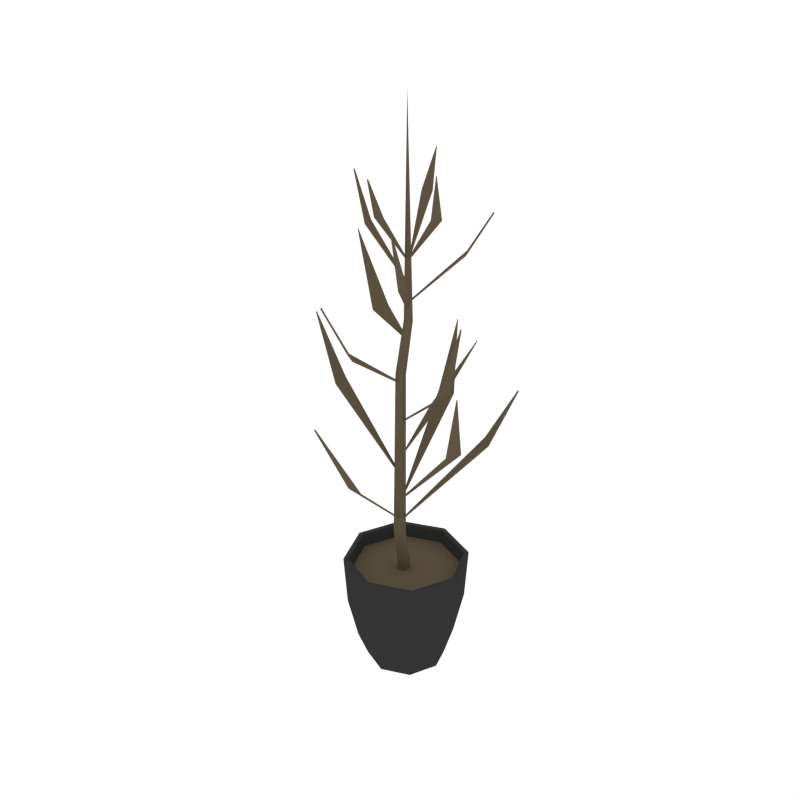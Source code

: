 # Source: Houseplant_8.blend  (saved by Blender 2.79.0; exported with 4.5.12 LTS)
import bpy
from mathutils import Matrix  # noqa: F401  (used for matrix-valued properties, if any)

bpy.ops.wm.read_factory_settings(use_empty=True)
scene = bpy.context.scene
scene.name = 'Scene'

# ---- collections
col_collection_1 = bpy.data.collections.new('Collection 1'); scene.collection.children.link(col_collection_1)

# ---- materials (node trees are filled in below, after node groups)
mat_black = bpy.data.materials.new('Black')
mat_black.alpha_threshold = 0.0
mat_black.diffuse_color = (0.03522, 0.03522, 0.03522, 1.0)
mat_black.roughness = 0.5
mat_brown = bpy.data.materials.new('Brown')
mat_brown.alpha_threshold = 0.0
mat_brown.diffuse_color = (0.1144, 0.08866, 0.05613, 1.0)
mat_brown.roughness = 0.5
mat_plant_green = bpy.data.materials.new('Plant_Green')
mat_plant_green.alpha_threshold = 0.0
mat_plant_green.diffuse_color = (0.2471, 0.3931, 0.05337, 1.0)
mat_plant_green.roughness = 0.5
mat_wood = bpy.data.materials.new('Wood')
mat_wood.alpha_threshold = 0.0
mat_wood.diffuse_color = (0.1144, 0.08866, 0.05613, 1.0)
mat_wood.roughness = 0.5

# ---- node groups
ng_auto_smooth = bpy.data.node_groups.new('Auto Smooth', 'GeometryNodeTree')
_s = ng_auto_smooth.interface.new_socket(name='Geometry', in_out='OUTPUT', socket_type='NodeSocketGeometry')
_s = ng_auto_smooth.interface.new_socket(name='Geometry', in_out='INPUT', socket_type='NodeSocketGeometry')
_s = ng_auto_smooth.interface.new_socket(name='Angle', in_out='INPUT', socket_type='NodeSocketFloat')
_s.subtype = 'ANGLE'
_s.min_value = 0.0
_s.max_value = 3.142
ng_auto_smooth.is_modifier = True
_N = ng_auto_smooth.nodes; _L = ng_auto_smooth.links
n0 = _N.new('NodeGroupOutput'); n0.name = 'Group Output'; n0.location = (480, -100)
n1 = _N.new('NodeGroupInput'); n1.name = 'Group Input'; n1.location = (-420, -300)
n2 = _N.new('NodeGroupInput'); n2.name = 'Group Input.001'; n2.location = (-60, -100)
n3 = _N.new('GeometryNodeSetShadeSmooth'); n3.name = 'Set Shade Smooth'; n3.location = (120, -100)
n3.domain = 'EDGE'
n4 = _N.new('GeometryNodeSetShadeSmooth'); n4.name = 'Set Shade Smooth.001'; n4.location = (300, -100)
n5 = _N.new('GeometryNodeInputMeshEdgeAngle'); n5.name = 'Edge Angle'; n5.location = (-420, -220)
n6 = _N.new('GeometryNodeInputEdgeSmooth'); n6.name = 'Is Edge Smooth'; n6.location = (-60, -160)
n7 = _N.new('GeometryNodeInputShadeSmooth'); n7.name = 'Is Face Smooth'; n7.location = (-240, -340)
n8 = _N.new('FunctionNodeBooleanMath'); n8.name = 'Boolean Math'; n8.location = (-60, -220)
n9 = _N.new('FunctionNodeCompare'); n9.name = 'Compare'; n9.location = (-240, -180)
n9.operation = 'LESS_EQUAL'
_L.new(n5.outputs[0], n9.inputs[0])
_L.new(n4.outputs[0], n0.inputs[0])
_L.new(n1.outputs[1], n9.inputs[1])
_L.new(n9.outputs[0], n8.inputs[0])
_L.new(n7.outputs[0], n8.inputs[1])
_L.new(n2.outputs[0], n3.inputs[0])
_L.new(n6.outputs[0], n3.inputs[1])
_L.new(n3.outputs[0], n4.inputs[0])
_L.new(n8.outputs[0], n3.inputs[2])
n0.is_active_output = True

# ---- material node trees

# ---- world
world_world = bpy.data.worlds.new('World'); scene.world = world_world
world_world.color = (1.0, 1.0, 1.0)
world_world.use_sun_shadow = False
world_world.sun_shadow_jitter_overblur = 0.0
world_world.cycles.sampling_method = 'NONE'
world_world.cycles.sample_map_resolution = 256

# ---- meshes
me_cylinder_027 = bpy.data.meshes.new('Cylinder.027')
me_cylinder_027.from_pydata([(-1.25e-10, 0.1604, 0.1835), (-5.974e-11, 0.1691, 0.3213), (0.1134, 0.1134, 0.1835), (0.1196, 0.1196, 0.3213), (0.1604, -6.885e-09, 0.1835), (0.1691, -7.333e-09, 0.3213), (0.1134, -0.1134, 0.1835), (0.1196, -0.1196, 0.3213), (-1.414e-08, -0.1604, 0.1835), (-1.485e-08, -0.1691, 0.3213), (-0.1134, -0.1134, 0.1835), (-0.1196, -0.1196, 0.3213), (-0.1604, 2.037e-09, 0.1835), (-0.1691, 2.077e-09, 0.3213), (-0.1134, 0.1134, 0.1835), (-0.1196, 0.1196, 0.3213), (-1.276e-09, 0.1332, 0.06556), (0.0942, 0.0942, 0.06556), (0.1332, -5.496e-09, 0.06556), (0.0942, -0.0942, 0.06556), (-1.292e-08, -0.1332, 0.06556), (-0.0942, -0.0942, 0.06556), (-0.1332, 1.916e-09, 0.06556), (-0.0942, 0.0942, 0.06556), (-3.067e-09, 0.1077, 0.001419), (0.07613, 0.07613, 0.001419), (0.1077, -4.441e-09, 0.001419), (0.07613, -0.07613, 0.001419), (-1.248e-08, -0.1077, 0.001419), (-0.07613, -0.07613, 0.001419), (-0.1077, 1.548e-09, 0.001419), (-0.07613, 0.07613, 0.001419), (0.1102, 0.1102, 0.3213), (-3.673e-10, 0.1558, 0.3213), (0.1558, -6.755e-09, 0.3213), (0.1102, -0.1102, 0.3213), (-1.399e-08, -0.1558, 0.3213), (-0.1102, -0.1102, 0.3213), (-0.1558, 1.913e-09, 0.3213), (-0.1102, 0.1102, 0.3213), (0.106, 0.106, 0.2852), (-6.504e-10, 0.1499, 0.2852), (0.1499, -6.452e-09, 0.2852), (0.106, -0.106, 0.2852), (-1.376e-08, -0.1499, 0.2852), (-0.106, -0.106, 0.2852), (-0.1499, 1.891e-09, 0.2852), (-0.106, 0.106, 0.2852), (-0.02193, -0.0001485, 0.2202), (-0.003862, 0.002901, 1.558), (-0.01185, 0.02014, 0.2202), (0.01056, 0.01682, 0.2202), (0.01433, -0.005518, 0.2202), (-0.005749, -0.01601, 0.2202), (-0.02439, -0.02309, 0.4032), (-0.01535, -0.004885, 0.4032), (0.004763, -0.007863, 0.4032), (0.008146, -0.02791, 0.4032), (-0.009875, -0.03732, 0.4032), (-0.03128, -0.006792, 0.8548), (-0.02395, 0.00796, 0.8548), (-0.007653, 0.005547, 0.8548), (-0.004912, -0.0107, 0.8548), (-0.01951, -0.01832, 0.8548), (-0.01134, 0.001229, 1.003), (-0.00513, 0.01372, 1.003), (0.008667, 0.01168, 1.003), (0.01099, -0.002077, 1.003), (-0.001375, -0.008534, 1.003), (0.1603, 0.1292, 0.6624), (0.1295, 0.1602, 0.6624), (0.2174, 0.1673, 0.8229), (-0.0004291, -0.02222, 0.4482), (-0.206, 0.0008673, 0.7907), (-0.1999, -0.0424, 0.7907), (-0.2817, -0.02004, 0.9614), (0.001179, -0.01895, 0.5765), (-0.02301, -0.1934, 0.6183), (0.02044, -0.198, 0.6183), (-0.07652, -0.2503, 0.7858), (-0.0005178, -0.01831, 0.4472), (0.1857, -0.08036, 0.7266), (0.1986, -0.03863, 0.7266), (0.2291, -0.1012, 0.9067), (-0.001349, -0.02101, 0.5124), (-0.01057, 0.2078, 0.7266), (-0.05365, 0.2006, 0.7266), (-0.04273, 0.2603, 0.9132), (0.0009171, -0.02208, 0.5124), (0.02257, -0.05988, 1.107), (0.04241, -0.048, 1.107), (0.05788, -0.1303, 1.282), (-0.002321, 0.00422, 1.032), (0.01414, 0.1073, 0.7331), (-0.00886, 0.1097, 0.7331), (0.1086, 0.1381, 0.9353), (-0.006395, -0.01025, 0.6377), (-0.09045, 0.03786, 1.01), (-0.1055, -0.003143, 1.01), (-0.2148, 0.06876, 1.174), (0.001491, 0.003363, 0.9536), (-0.1065, -0.09706, 0.9223), (-0.06911, -0.1197, 0.9223), (-0.1484, -0.1407, 1.044), (-0.008185, -0.008336, 0.8386), (0.08173, 0.01754, 0.8103), (0.08691, 0.06092, 0.8108), (0.1294, 0.04208, 1.005), (-0.008625, -0.007648, 0.7333), (0.1108, -0.05403, 1.291), (0.1229, -0.03043, 1.291), (0.1379, -0.0717, 1.401), (-0.002594, 0.003455, 1.158), (-0.03201, 0.1331, 1.291), (-0.05584, 0.1215, 1.291), (-0.05605, 0.1778, 1.387), (0.001013, 0.002939, 1.158), (-0.1152, 0.004804, 1.232), (-0.1096, -0.02112, 1.232), (-0.1533, -0.007922, 1.352), (0.001093, 0.00475, 1.098), (-0.005278, -0.108, 1.291), (0.02122, -0.1076, 1.291), (0.01477, -0.152, 1.389), (-0.00173, 0.004704, 1.158), (0.1241, 0.05932, 1.185), (0.1118, 0.0828, 1.185), (0.162, 0.1113, 1.281), (-0.002049, 0.002217, 1.051), (0.1622, 0.1311, 0.6589), (0.1313, 0.162, 0.6588), (0.2196, 0.1695, 0.8202), (0.001026, -0.02077, 0.4439), (-0.2086, 0.0004972, 0.7872), (-0.2025, -0.04276, 0.7871), (-0.2848, -0.02046, 0.9585), (-0.0009737, -0.01925, 0.5723), (-0.0233, -0.1961, 0.615), (0.02016, -0.2006, 0.6147), (-0.07686, -0.2536, 0.7834), (-0.0007338, -0.02035, 0.4429), (0.1885, -0.08123, 0.7235), (0.2013, -0.03948, 0.7234), (0.2324, -0.1022, 0.9049), (0.0007695, -0.02166, 0.5082), (-0.01103, 0.2106, 0.7232), (-0.05411, 0.2033, 0.7232), (-0.04328, 0.2636, 0.9111), (0.0005838, -0.02011, 0.508), (0.02396, -0.06221, 1.104), (0.04379, -0.0503, 1.104), (0.05945, -0.133, 1.28), (-0.001172, 0.0023, 1.028), (0.01446, 0.1103, 0.7302), (-0.008584, 0.1123, 0.7295), (0.109, 0.1416, 0.9338), (-0.006208, -0.008469, 0.6332), (-0.09225, 0.03854, 1.006), (-0.1074, -0.002436, 1.005), (-0.2171, 0.06963, 1.17), (0.0002187, 0.003861, 0.9488), (-0.1078, -0.09915, 0.9184), (-0.07026, -0.1216, 0.9181), (-0.15, -0.1433, 1.041), (-0.008978, -0.009646, 0.8339), (0.08444, 0.01724, 0.8069), (0.08994, 0.06057, 0.808), (0.1328, 0.04168, 1.003), (-0.006715, -0.007851, 0.7289), (0.1134, -0.05534, 1.288), (0.1254, -0.03172, 1.288), (0.1409, -0.07323, 1.399), (-0.0006646, 0.002469, 1.153), (-0.03314, 0.1354, 1.288), (-0.05693, 0.1238, 1.288), (-0.05733, 0.1804, 1.384), (8.376e-05, 0.004844, 1.153), (-0.118, 0.004202, 1.229), (-0.1124, -0.02171, 1.228), (-0.1565, -0.008607, 1.349), (-0.001179, 0.004267, 1.094), (-0.005238, -0.1107, 1.288), (0.02126, -0.1104, 1.288), (0.01482, -0.1551, 1.386), (-0.001696, 0.002369, 1.154), (0.1262, 0.06043, 1.181), (0.114, 0.08394, 1.181), (0.1644, 0.1126, 1.278), (-0.0002332, 0.003167, 1.047)], [], [(0, 1, 3, 2), (2, 3, 5, 4), (4, 5, 7, 6), (6, 7, 9, 8), (8, 9, 11, 10), (10, 11, 13, 12), (13, 11, 37, 38), (12, 13, 15, 14), (14, 15, 1, 0), (2, 4, 18, 17), (20, 21, 29, 28), (8, 10, 21, 20), (14, 0, 16, 23), (0, 2, 17, 16), (4, 6, 19, 18), (10, 12, 22, 21), (6, 8, 20, 19), (12, 14, 23, 22), (24, 25, 26, 27, 28, 29, 30, 31), (18, 19, 27, 26), (16, 17, 25, 24), (23, 16, 24, 31), (21, 22, 30, 29), (19, 20, 28, 27), (17, 18, 26, 25), (22, 23, 31, 30), (38, 37, 45, 46), (9, 7, 35, 36), (15, 13, 38, 39), (5, 3, 32, 34), (11, 9, 36, 37), (1, 15, 39, 33), (3, 1, 33, 32), (7, 5, 34, 35), (40, 41, 47, 46, 45, 44, 43, 42), (36, 35, 43, 44), (34, 32, 40, 42), (39, 38, 46, 47), (37, 36, 44, 45), (35, 34, 42, 43), (32, 33, 41, 40), (33, 39, 47, 41), (64, 49, 65), (65, 49, 66), (66, 49, 67), (67, 49, 68), (68, 49, 64), (48, 50, 51, 52, 53), (53, 58, 54, 48), (52, 57, 58, 53), (51, 56, 57, 52), (50, 55, 56, 51), (48, 54, 55, 50), (58, 63, 59, 54), (57, 62, 63, 58), (56, 61, 62, 57), (55, 60, 61, 56), (54, 59, 60, 55), (63, 68, 64, 59), (62, 67, 68, 63), (61, 66, 67, 62), (60, 65, 66, 61), (59, 64, 65, 60), (93, 95, 94), (70, 69, 71), (70, 72, 69), (74, 73, 75), (102, 104, 101), (78, 77, 79), (78, 80, 77), (82, 81, 83), (82, 84, 81), (86, 85, 87), (89, 90, 92), (114, 116, 113), (93, 94, 96), (86, 88, 85), (98, 97, 99), (106, 108, 105), (102, 101, 103), (126, 128, 125), (106, 105, 107), (118, 120, 117), (110, 109, 111), (122, 124, 121), (114, 113, 115), (98, 100, 97), (118, 117, 119), (110, 112, 109), (122, 121, 123), (126, 125, 127), (89, 91, 90), (74, 76, 73), (153, 154, 155), (130, 131, 129), (130, 129, 132), (134, 135, 133), (162, 161, 164), (138, 139, 137), (138, 137, 140), (142, 143, 141), (142, 141, 144), (146, 147, 145), (149, 152, 150), (174, 173, 176), (153, 156, 154), (146, 145, 148), (158, 159, 157), (166, 165, 168), (162, 163, 161), (186, 185, 188), (166, 167, 165), (178, 177, 180), (170, 171, 169), (182, 181, 184), (174, 175, 173), (158, 157, 160), (178, 179, 177), (170, 169, 172), (182, 183, 181), (186, 187, 185), (149, 150, 151), (134, 133, 136), (69, 72, 132, 129), (71, 69, 129, 131), (70, 71, 131, 130), (72, 70, 130, 132), (73, 76, 136, 133), (75, 73, 133, 135), (74, 75, 135, 134), (76, 74, 134, 136), (77, 80, 140, 137), (79, 77, 137, 139), (78, 79, 139, 138), (80, 78, 138, 140), (81, 84, 144, 141), (83, 81, 141, 143), (82, 83, 143, 142), (84, 82, 142, 144), (85, 88, 148, 145), (87, 85, 145, 147), (86, 87, 147, 146), (88, 86, 146, 148), (89, 92, 152, 149), (91, 89, 149, 151), (90, 91, 151, 150), (92, 90, 150, 152), (93, 96, 156, 153), (95, 93, 153, 155), (94, 95, 155, 154), (96, 94, 154, 156), (97, 100, 160, 157), (99, 97, 157, 159), (98, 99, 159, 158), (100, 98, 158, 160), (101, 104, 164, 161), (103, 101, 161, 163), (102, 103, 163, 162), (104, 102, 162, 164), (105, 108, 168, 165), (107, 105, 165, 167), (106, 107, 167, 166), (108, 106, 166, 168), (109, 112, 172, 169), (111, 109, 169, 171), (110, 111, 171, 170), (112, 110, 170, 172), (113, 116, 176, 173), (115, 113, 173, 175), (114, 115, 175, 174), (116, 114, 174, 176), (117, 120, 180, 177), (119, 117, 177, 179), (118, 119, 179, 178), (120, 118, 178, 180), (121, 124, 184, 181), (123, 121, 181, 183), (122, 123, 183, 182), (124, 122, 182, 184), (125, 128, 188, 185), (127, 125, 185, 187), (126, 127, 187, 186), (128, 126, 186, 188)])
me_cylinder_027.polygons.foreach_set('use_smooth', [1, 1, 1, 1, 1, 1, 1, 1, 1, 1, 1, 1, 1, 1, 1, 1, 1, 1, 1, 1, 1, 1, 1, 1, 1, 1, 1, 1, 1, 1, 1, 1, 1, 1, 1, 1, 1, 1, 1, 1, 1, 1, 0, 0, 0, 0, 0, 0, 0, 0, 0, 0, 0, 0, 0, 0, 0, 0, 0, 0, 0, 0, 0, 0, 0, 0, 0, 0, 0, 0, 0, 0, 0, 0, 0, 0, 0, 0, 0, 0, 0, 0, 0, 0, 0, 0, 0, 0, 0, 0, 0, 0, 0, 0, 0, 0, 0, 0, 0, 0, 0, 0, 0, 0, 0, 0, 0, 0, 0, 0, 0, 0, 0, 0, 0, 0, 0, 0, 0, 0, 0, 0, 0, 0, 0, 0, 0, 0, 0, 0, 0, 0, 0, 0, 0, 0, 0, 0, 0, 0, 0, 0, 0, 0, 0, 0, 0, 0, 0, 0, 0, 0, 0, 0, 0, 0, 0, 0, 0, 0, 0, 0, 0, 0, 0, 0, 0, 0, 0, 0, 0, 0, 0, 0, 0, 0, 0, 0, 0, 0, 0, 0, 0])
me_cylinder_027.polygons.foreach_set('material_index', [0, 0, 0, 0, 0, 0, 0, 0, 0, 0, 0, 0, 0, 0, 0, 0, 0, 0, 0, 0, 0, 0, 0, 0, 0, 0, 0, 0, 0, 0, 0, 0, 0, 0, 1, 0, 0, 0, 0, 0, 0, 0, 3, 3, 3, 3, 3, 3, 3, 3, 3, 3, 3, 3, 3, 3, 3, 3, 3, 3, 3, 3, 3, 1, 1, 1, 1, 1, 1, 1, 1, 1, 1, 1, 1, 1, 1, 1, 1, 1, 1, 1, 1, 1, 1, 1, 1, 1, 1, 1, 1, 1, 1, 1, 1, 1, 1, 1, 1, 1, 1, 1, 1, 1, 1, 1, 1, 1, 1, 1, 1, 1, 1, 1, 1, 1, 1, 1, 1, 1, 1, 1, 1, 1, 1, 1, 1, 1, 1, 1, 1, 1, 1, 1, 1, 1, 1, 1, 1, 1, 1, 1, 1, 1, 1, 1, 1, 1, 1, 1, 1, 1, 1, 1, 1, 1, 1, 1, 1, 1, 1, 1, 1, 1, 1, 1, 1, 1, 1, 1, 1, 1, 1, 1, 1, 1, 1, 1, 1, 1, 1, 1, 1])
me_cylinder_027.materials.append(mat_black)
me_cylinder_027.materials.append(mat_brown)
me_cylinder_027.materials.append(mat_plant_green)
me_cylinder_027.materials.append(mat_wood)
me_cylinder_027.use_remesh_preserve_volume = False
me_cylinder_027.use_remesh_preserve_attributes = False
me_cylinder_027.use_mirror_vertex_groups = False
me_cylinder_027.update()

# ---- objects
ob_houseplant_8 = bpy.data.objects.new('Houseplant_8', me_cylinder_027)

# ---- transforms, parenting, visibility, modifiers, constraints
ob_houseplant_8.location = (0.0, 0.0, 0.0)
ob_houseplant_8.lineart.crease_threshold = 0.0
_m = ob_houseplant_8.modifiers.new('Auto Smooth', 'NODES')
_m.node_group = ng_auto_smooth
_gi = [s.identifier for s in ng_auto_smooth.interface.items_tree if s.item_type == 'SOCKET' and s.in_out == 'INPUT']
_m[_gi[1]] = 0.9495  # Angle

# ---- collection membership
col_collection_1.objects.link(ob_houseplant_8)

# ---- scene / render settings (as saved in the file)
scene.frame_start = 1; scene.frame_end = 250; scene.frame_set(0)
scene.render.engine = 'CYCLES'
scene.render.resolution_x = 1000
scene.render.resolution_y = 1000
scene.render.dither_intensity = 0.0
scene.cycles.samples = 200
scene.cycles.sampling_pattern = 'TABULATED_SOBOL'
scene.cycles.light_sampling_threshold = 0.0
scene.cycles.use_adaptive_sampling = False
scene.cycles.use_light_tree = False
scene.cycles.caustics_reflective = False
scene.cycles.caustics_refractive = False
scene.cycles.blur_glossy = 0.0
scene.cycles.max_bounces = 2
scene.cycles.pixel_filter_type = 'GAUSSIAN'
scene.cycles.sample_clamp_indirect = 0.0
scene.view_settings.view_transform = 'Standard'
bpy.context.view_layer.update()

# ---- added for rendering (the .blend has no active camera): camera
cam_auto = bpy.data.cameras.new('AutoCamera')
cam_auto.lens = 50.0
cam_auto.sensor_width = 36.0
cam_auto.clip_end = 1000.0
ob_auto_camera = bpy.data.objects.new('AutoCamera', cam_auto)
scene.collection.objects.link(ob_auto_camera)
ob_auto_camera.location = (1.56504, -1.90448, 2.05271)
ob_auto_camera.rotation_euler = (1.09748, -7.21219e-08, 0.694738)
scene.camera = ob_auto_camera
bpy.context.view_layer.update()
